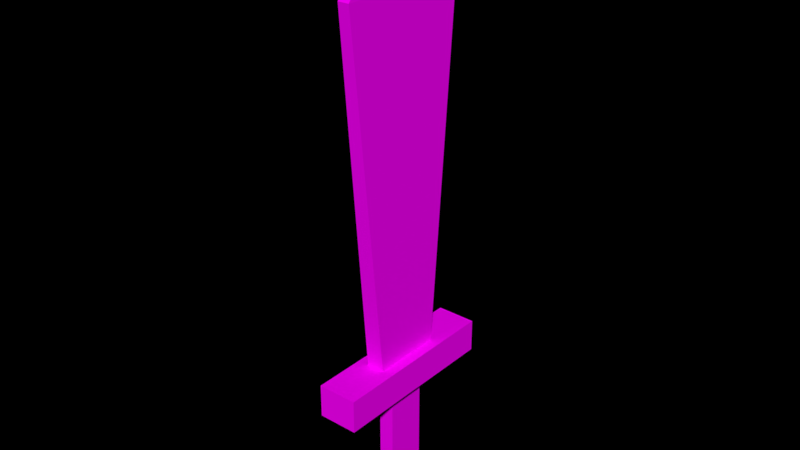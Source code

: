 # Source: Wooden_Sword.blend  (saved by Blender 2.79.0; exported with 4.5.12 LTS)
import bpy
from mathutils import Matrix  # noqa: F401  (used for matrix-valued properties, if any)

bpy.ops.wm.read_factory_settings(use_empty=True)
scene = bpy.context.scene
scene.name = 'Scene'

# ---- collections
col_collection_1 = bpy.data.collections.new('Collection 1'); scene.collection.children.link(col_collection_1)

# ---- images (referenced by path relative to the original .blend; pixels are not part of the script)
import os
ASSET_DIR = os.environ.get("B2B_ASSET_DIR", "")  # directory of the original .blend (textures are referenced by path, not embedded)
HERE = os.path.dirname(os.path.abspath(__file__))  # packed textures are extracted next to this script under _unpacked/

def load_image(name, relpath, width, height, colorspace="sRGB"):
    """Load a texture the original file referenced (path relative to the .blend, or extracted next to this script)."""
    p = next((c for c in (os.path.join(HERE, relpath), os.path.join(ASSET_DIR, relpath)) if relpath and os.path.exists(c)), "")
    if p:
        img = bpy.data.images.load(p, check_existing=True)
        img.name = name
    else:  # same state as the original file: an image datablock whose file is absent (Cycles renders it pink)
        img = bpy.data.images.new(name, width, height)
        img.source = "FILE"
        img.filepath = "//" + (relpath or name)
    img.colorspace_settings.name = colorspace
    return img
img_colors_png_014 = load_image('colors.png.014', 'colors.png', 1024, 1024, 'sRGB')

# ---- materials (node trees are filled in below, after node groups)
mat_material_016 = bpy.data.materials.new('Material.016')
mat_material_016.alpha_threshold = 0.0
mat_material_016.roughness = 0.5

# ---- material node trees
mat_material_016.use_nodes = True; mat_material_016.node_tree.nodes.clear()
_N = mat_material_016.node_tree.nodes; _L = mat_material_016.node_tree.links
n0 = _N.new('ShaderNodeOutputMaterial'); n0.name = 'Material Output'; n0.location = (300, 300)
n1 = _N.new('ShaderNodeBsdfDiffuse'); n1.name = 'Diffuse BSDF'; n1.location = (10, 300)
n2 = _N.new('ShaderNodeTexImage'); n2.name = 'Image Texture'; n2.location = (-172, 328)
n2.width = 140
n2.image = img_colors_png_014
_L.new(n1.outputs[0], n0.inputs[0])
_L.new(n2.outputs[0], n1.inputs[0])
n0.is_active_output = True

# ---- world
world_world = bpy.data.worlds.new('World'); scene.world = world_world
world_world.color = (0.0, 0.0, 0.0)
world_world.use_sun_shadow = False
world_world.sun_shadow_jitter_overblur = 0.0
world_world.cycles.sampling_method = 'MANUAL'

# ---- meshes
me_cube_002 = bpy.data.meshes.new('Cube.002')
me_cube_002.from_pydata([(-0.7364, -0.8926, -1.0), (-1.409, -0.5615, 0.2456), (-0.7364, 0.8926, -1.0), (-1.409, 0.5615, 0.2456), (0.7364, -0.8926, -1.0), (1.409, -0.5615, 0.2456), (0.7364, 0.8926, -1.0), (1.409, 0.5615, 0.2456), (0.0, 0.0, 0.5111), (1.835, -1.959, -1.0), (-1.835, 1.959, -1.0), (-1.835, -1.959, -1.0), (1.835, 1.959, -1.0), (1.835, -1.959, -1.117), (-1.835, 1.959, -1.117), (-1.835, -1.959, -1.117), (1.835, 1.959, -1.117), (0.4267, -0.7521, -1.117), (-0.4267, 0.7521, -1.117), (-0.4267, -0.7521, -1.117), (0.4267, 0.7521, -1.117), (0.4267, -0.7521, -1.554), (-0.4267, 0.7521, -1.554), (-0.4267, -0.7521, -1.554), (0.4267, 0.7521, -1.554)], [], [(0, 1, 3, 2), (2, 3, 7, 6), (6, 7, 5, 4), (4, 5, 1, 0), (2, 6, 12, 10), (3, 1, 8), (0, 2, 10, 11), (1, 5, 8), (7, 3, 8), (5, 7, 8), (9, 11, 15, 13), (6, 4, 9, 12), (4, 0, 11, 9), (14, 16, 20, 18), (11, 10, 14, 15), (12, 9, 13, 16), (10, 12, 16, 14), (19, 18, 22, 23), (13, 15, 19, 17), (15, 14, 18, 19), (16, 13, 17, 20), (22, 24, 21, 23), (20, 17, 21, 24), (18, 20, 24, 22), (17, 19, 23, 21)])
_uv = me_cube_002.uv_layers.new(name='UVMap')
_uv.uv.foreach_set('vector', [0.0275, 0.9204, 0.07339, 0.9204, 0.07339, 0.9663, 0.0275, 0.9663, 0.0275, 0.9204, 0.07339, 0.9204, 0.07339, 0.9663, 0.0275, 0.9663, 0.0275, 0.9204, 0.07339, 0.9204, 0.07339, 0.9663, 0.0275, 0.9663, 0.0275, 0.9204, 0.07339, 0.9204, 0.07339, 0.9663, 0.0275, 0.9663, 0.0275, 0.9204, 0.07339, 0.9204, 0.07339, 0.9663, 0.0275, 0.9663, 0.0275, 0.9204, 0.07339, 0.9204, 0.07339, 0.9663, 0.0275, 0.9204, 0.07339, 0.9204, 0.07339, 0.9663, 0.0275, 0.9663, 0.0275, 0.9204, 0.07339, 0.9204, 0.07339, 0.9663, 0.0275, 0.9204, 0.07339, 0.9204, 0.07339, 0.9663, 0.0275, 0.9204, 0.07339, 0.9204, 0.07339, 0.9663, 0.0275, 0.9204, 0.07339, 0.9204, 0.07339, 0.9663, 0.0275, 0.9663, 0.0275, 0.9204, 0.07339, 0.9204, 0.07339, 0.9663, 0.0275, 0.9663, 0.0275, 0.9204, 0.07339, 0.9204, 0.07339, 0.9663, 0.0275, 0.9663, 0.0275, 0.9204, 0.07339, 0.9204, 0.07339, 0.9663, 0.0275, 0.9663, 0.0275, 0.9204, 0.07339, 0.9204, 0.07339, 0.9663, 0.0275, 0.9663, 0.0275, 0.9204, 0.07339, 0.9204, 0.07339, 0.9663, 0.0275, 0.9663, 0.0275, 0.9204, 0.07339, 0.9204, 0.07339, 0.9663, 0.0275, 0.9663, 0.0275, 0.9204, 0.07339, 0.9204, 0.07339, 0.9663, 0.0275, 0.9663, 0.0275, 0.9204, 0.07339, 0.9204, 0.07339, 0.9663, 0.0275, 0.9663, 0.0275, 0.9204, 0.07339, 0.9204, 0.07339, 0.9663, 0.0275, 0.9663, 0.0275, 0.9204, 0.07339, 0.9204, 0.07339, 0.9663, 0.0275, 0.9663, 0.0275, 0.9204, 0.07339, 0.9204, 0.07339, 0.9663, 0.0275, 0.9663, 0.0275, 0.9204, 0.07339, 0.9204, 0.07339, 0.9663, 0.0275, 0.9663, 0.0275, 0.9204, 0.07339, 0.9204, 0.07339, 0.9663, 0.0275, 0.9663, 0.0275, 0.9204, 0.07339, 0.9204, 0.07339, 0.9663, 0.0275, 0.9663])
me_cube_002.materials.append(mat_material_016)
me_cube_002.use_remesh_preserve_volume = False
me_cube_002.use_remesh_preserve_attributes = False
me_cube_002.use_mirror_vertex_groups = False
me_cube_002.update()

# ---- objects
ob_low_poly_wooden_sword = bpy.data.objects.new('Low-poly Wooden Sword', me_cube_002)

# ---- transforms, parenting, visibility, modifiers, constraints
ob_low_poly_wooden_sword.location = (-2.785, -1.491, 1.097)
ob_low_poly_wooden_sword.rotation_euler = (0.0, -0.0, 1.571)
ob_low_poly_wooden_sword.scale = (0.0534, 0.01132, 0.3147)
ob_low_poly_wooden_sword.lineart.crease_threshold = 0.0

# ---- collection membership
col_collection_1.objects.link(ob_low_poly_wooden_sword)

# ---- scene / render settings (as saved in the file)
scene.frame_start = 1; scene.frame_end = 250; scene.frame_set(1)
scene.render.engine = 'CYCLES'
scene.render.dither_intensity = 0.0
scene.cycles.use_denoising = False
scene.cycles.samples = 100
scene.cycles.sampling_pattern = 'TABULATED_SOBOL'
scene.cycles.use_adaptive_sampling = False
scene.cycles.use_light_tree = False
scene.cycles.blur_glossy = 0.0
scene.cycles.sample_clamp_indirect = 0.0
scene.view_settings.view_transform = 'Standard'
bpy.context.view_layer.update()

# ---- added for rendering (the .blend has no active camera and no usable light): camera, sun
cam_auto = bpy.data.cameras.new('AutoCamera')
cam_auto.lens = 50.0
cam_auto.sensor_width = 36.0
cam_auto.clip_end = 1000.0
ob_auto_camera = bpy.data.objects.new('AutoCamera', cam_auto)
scene.collection.objects.link(ob_auto_camera)
ob_auto_camera.location = (-2.15594, -2.24578, 1.43592)
ob_auto_camera.rotation_euler = (1.09748, -7.21219e-08, 0.694738)
scene.camera = ob_auto_camera
light_auto_sun = bpy.data.lights.new('AutoSun', 'SUN')
light_auto_sun.energy = 3.0
light_auto_sun.angle = 0.0523599
ob_auto_sun = bpy.data.objects.new('AutoSun', light_auto_sun)
scene.collection.objects.link(ob_auto_sun)
ob_auto_sun.rotation_euler = (0.872665, 0.174533, 0.523599)
bpy.context.view_layer.update()
